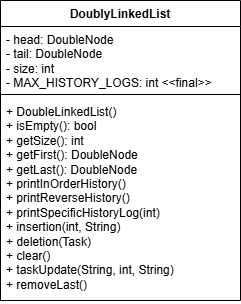

The diagram above was exported from draw.io. Its source (the exported page's mxGraphModel, read from the mxfile embedded in the PNG):
<mxGraphModel dx="703" dy="794" grid="1" gridSize="10" guides="1" tooltips="1" connect="1" arrows="1" fold="1" page="1" pageScale="1" pageWidth="850" pageHeight="1100" math="0" shadow="0">
  <root>
    <mxCell id="0" />
    <mxCell id="1" parent="0" />
    <mxCell id="fU1Wnyb-mJzuVwIVJWHU-19" value="DoublyLinkedList" style="swimlane;fontStyle=1;align=center;verticalAlign=top;childLayout=stackLayout;horizontal=1;startSize=26;horizontalStack=0;resizeParent=1;resizeParentMax=0;resizeLast=0;collapsible=1;marginBottom=0;whiteSpace=wrap;html=1;" parent="1" vertex="1">
      <mxGeometry x="170" y="660" width="240" height="300" as="geometry" />
    </mxCell>
    <mxCell id="fU1Wnyb-mJzuVwIVJWHU-20" value="- head: DoubleNode&lt;div&gt;- tail: DoubleNode&lt;/div&gt;&lt;div&gt;- size: int&lt;/div&gt;&lt;div&gt;- MAX_HISTORY_LOGS: int &amp;lt;&amp;lt;final&amp;gt;&amp;gt;&lt;/div&gt;" style="text;strokeColor=none;fillColor=none;align=left;verticalAlign=top;spacingLeft=4;spacingRight=4;overflow=hidden;rotatable=0;points=[[0,0.5],[1,0.5]];portConstraint=eastwest;whiteSpace=wrap;html=1;" parent="fU1Wnyb-mJzuVwIVJWHU-19" vertex="1">
      <mxGeometry y="26" width="240" height="64" as="geometry" />
    </mxCell>
    <mxCell id="fU1Wnyb-mJzuVwIVJWHU-21" value="" style="line;strokeWidth=1;fillColor=none;align=left;verticalAlign=middle;spacingTop=-1;spacingLeft=3;spacingRight=3;rotatable=0;labelPosition=right;points=[];portConstraint=eastwest;strokeColor=inherit;" parent="fU1Wnyb-mJzuVwIVJWHU-19" vertex="1">
      <mxGeometry y="90" width="240" height="8" as="geometry" />
    </mxCell>
    <mxCell id="fU1Wnyb-mJzuVwIVJWHU-22" value="+ DoubleLinkedList()&lt;div&gt;+ isEmpty(): bool&lt;/div&gt;&lt;div&gt;+ getSize(): int&lt;/div&gt;&lt;div&gt;+ getFirst(): DoubleNode&lt;/div&gt;&lt;div&gt;+ getLast(): DoubleNode&lt;/div&gt;&lt;div&gt;+ printInOrderHistory()&lt;/div&gt;&lt;div&gt;+ printReverseHistory()&lt;/div&gt;&lt;div&gt;+ printSpecificHistoryLog(int)&lt;/div&gt;&lt;div&gt;+ insertion(int, String)&lt;/div&gt;&lt;div&gt;+ deletion(Task)&lt;/div&gt;&lt;div&gt;+ clear()&lt;/div&gt;&lt;div&gt;+ taskUpdate(String, int, String)&lt;/div&gt;&lt;div&gt;+ removeLast()&lt;/div&gt;" style="text;strokeColor=none;fillColor=none;align=left;verticalAlign=top;spacingLeft=4;spacingRight=4;overflow=hidden;rotatable=0;points=[[0,0.5],[1,0.5]];portConstraint=eastwest;whiteSpace=wrap;html=1;" parent="fU1Wnyb-mJzuVwIVJWHU-19" vertex="1">
      <mxGeometry y="98" width="240" height="202" as="geometry" />
    </mxCell>
  </root>
</mxGraphModel>